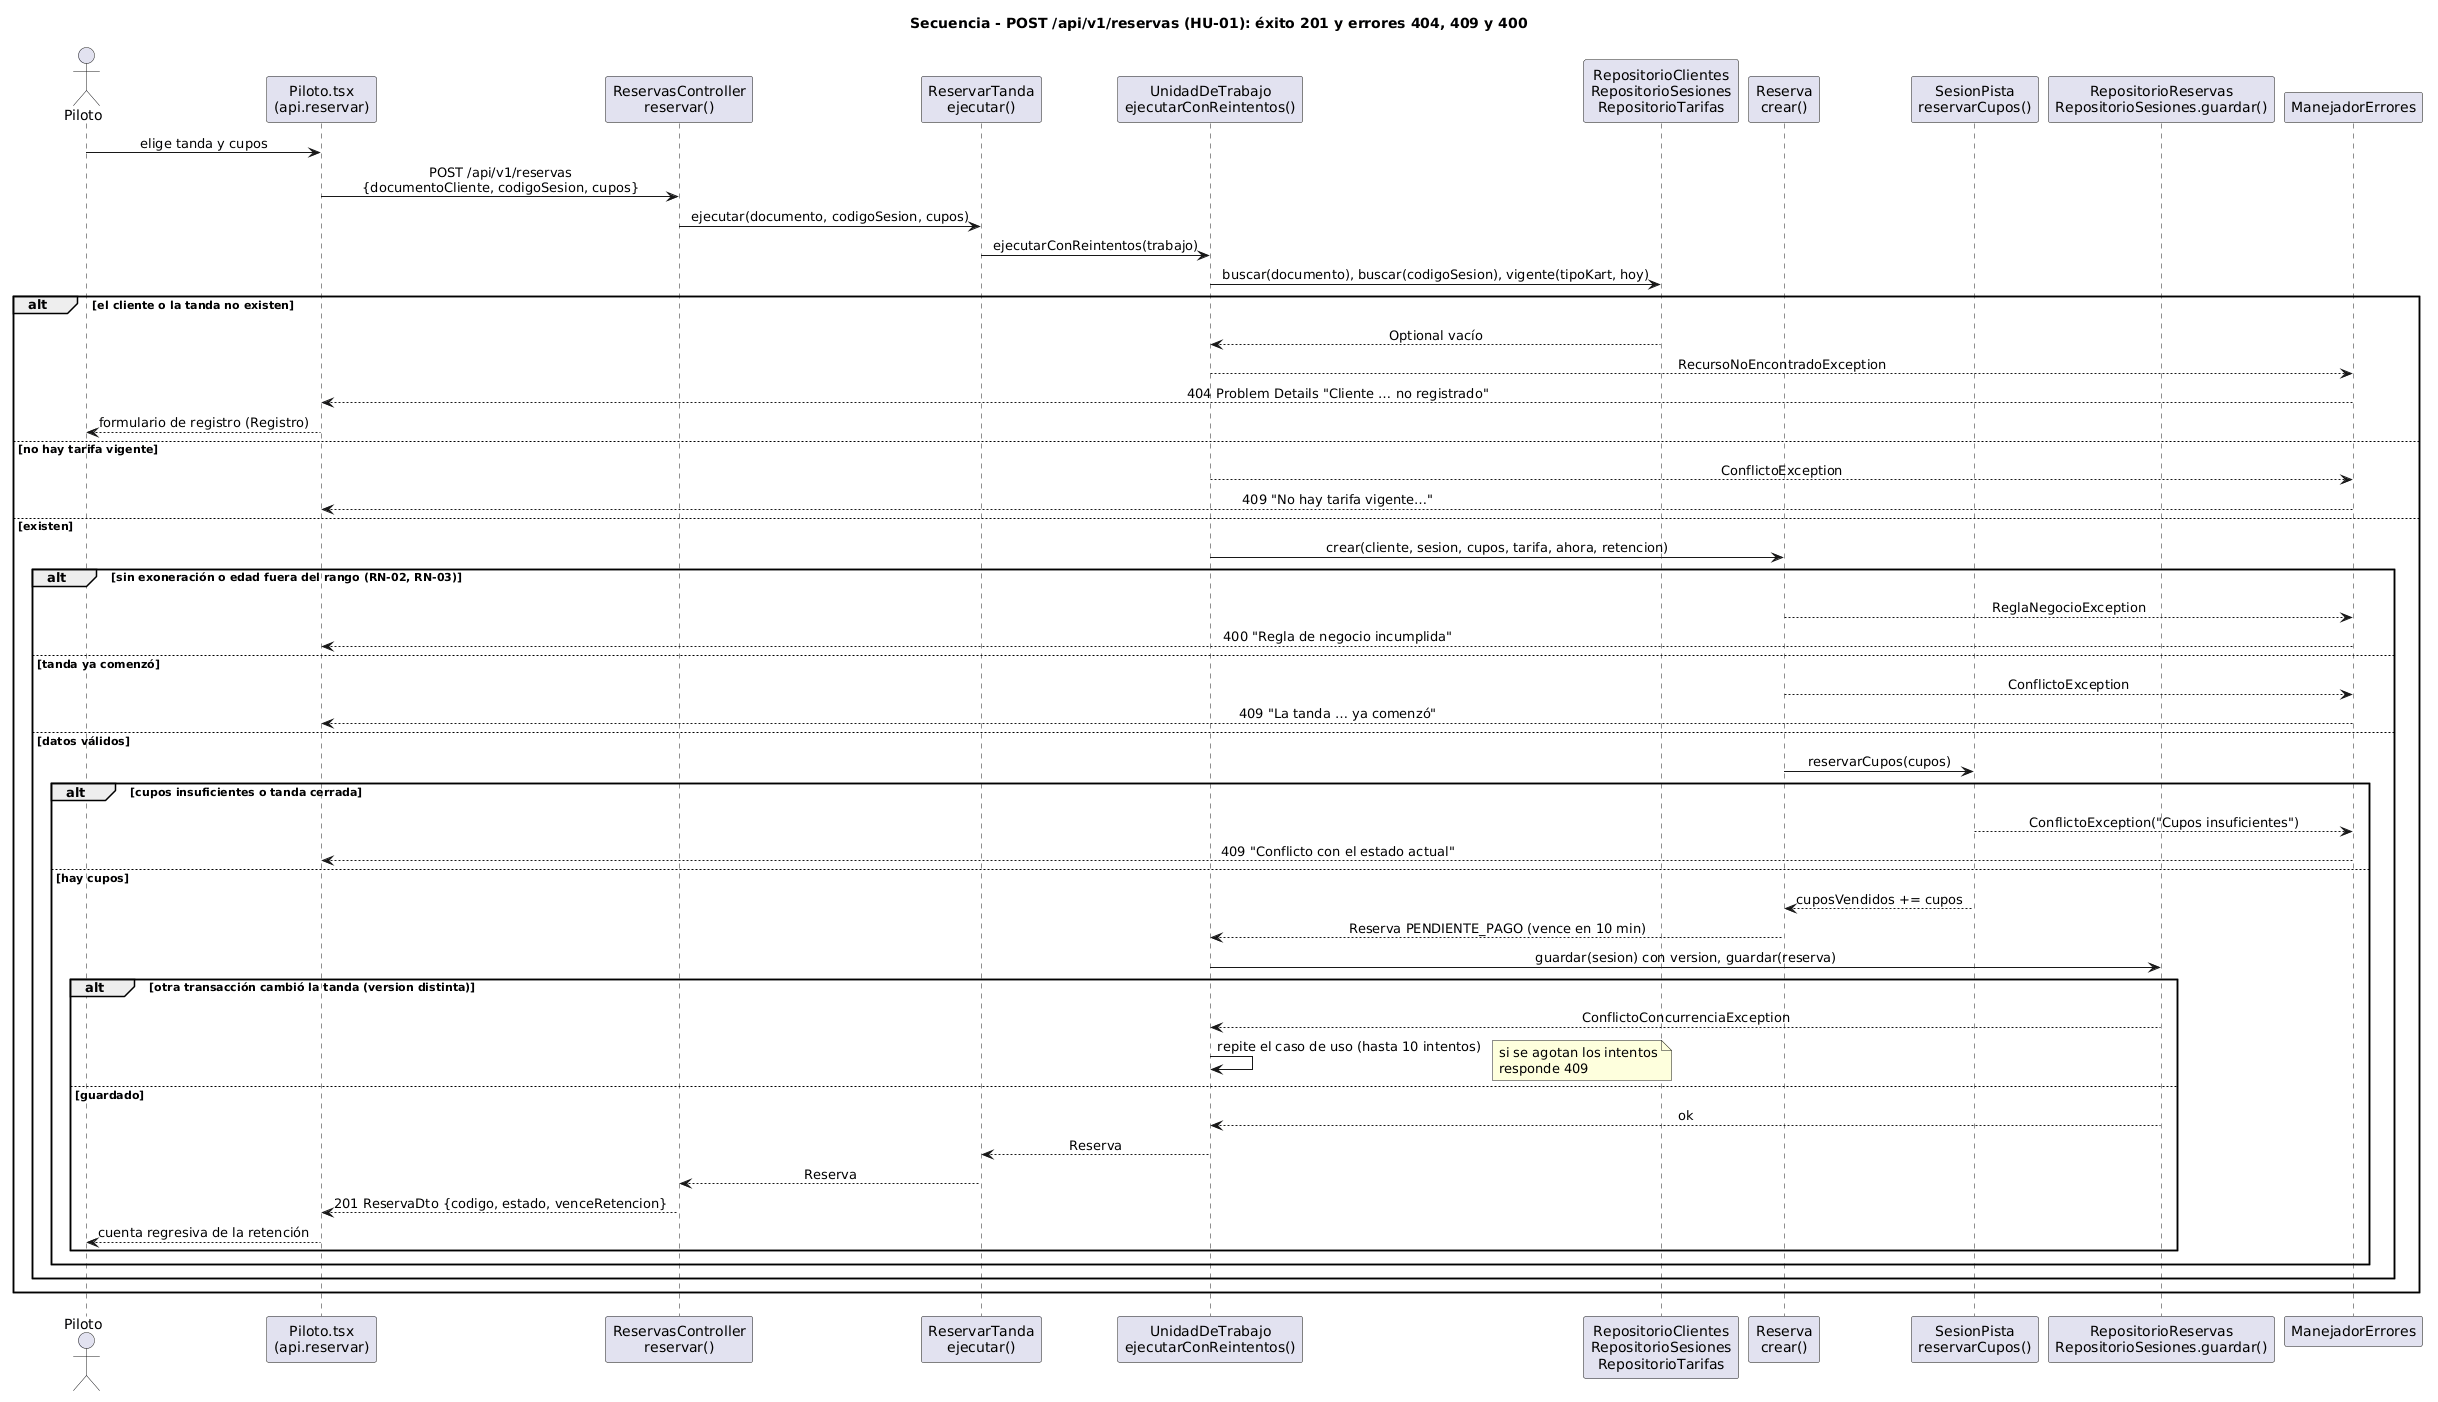

The diagram above was rendered by PlantUML. Its source (embedded in the PNG):
@startuml
skinparam shadowing false
skinparam defaultFontName Arial
skinparam sequenceMessageAlign center
title Secuencia - POST /api/v1/reservas (HU-01): éxito 201 y errores 404, 409 y 400

actor "Piloto" as P
participant "Piloto.tsx\n(api.reservar)" as UI
participant "ReservasController\nreservar()" as C
participant "ReservarTanda\nejecutar()" as UC
participant "UnidadDeTrabajo\nejecutarConReintentos()" as UOW
participant "RepositorioClientes\nRepositorioSesiones\nRepositorioTarifas" as R1
participant "Reserva\ncrear()" as RES
participant "SesionPista\nreservarCupos()" as S
participant "RepositorioReservas\nRepositorioSesiones.guardar()" as R2
participant "ManejadorErrores" as E

P -> UI : elige tanda y cupos
UI -> C : POST /api/v1/reservas\n{documentoCliente, codigoSesion, cupos}
C -> UC : ejecutar(documento, codigoSesion, cupos)
UC -> UOW : ejecutarConReintentos(trabajo)
UOW -> R1 : buscar(documento), buscar(codigoSesion), vigente(tipoKart, hoy)

alt el cliente o la tanda no existen
  R1 --> UOW : Optional vacío
  UOW --> E : RecursoNoEncontradoException
  E --> UI : 404 Problem Details "Cliente … no registrado"
  UI --> P : formulario de registro (Registro)
else no hay tarifa vigente
  UOW --> E : ConflictoException
  E --> UI : 409 "No hay tarifa vigente…"
else existen
  UOW -> RES : crear(cliente, sesion, cupos, tarifa, ahora, retencion)
  alt sin exoneración o edad fuera del rango (RN-02, RN-03)
    RES --> E : ReglaNegocioException
    E --> UI : 400 "Regla de negocio incumplida"
  else tanda ya comenzó
    RES --> E : ConflictoException
    E --> UI : 409 "La tanda … ya comenzó"
  else datos válidos
    RES -> S : reservarCupos(cupos)
    alt cupos insuficientes o tanda cerrada
      S --> E : ConflictoException("Cupos insuficientes")
      E --> UI : 409 "Conflicto con el estado actual"
    else hay cupos
      S --> RES : cuposVendidos += cupos
      RES --> UOW : Reserva PENDIENTE_PAGO (vence en 10 min)
      UOW -> R2 : guardar(sesion) con version, guardar(reserva)
      alt otra transacción cambió la tanda (version distinta)
        R2 --> UOW : ConflictoConcurrenciaException
        UOW -> UOW : repite el caso de uso (hasta 10 intentos)
        note right: si se agotan los intentos\nresponde 409
      else guardado
        R2 --> UOW : ok
        UOW --> UC : Reserva
        UC --> C : Reserva
        C --> UI : 201 ReservaDto {codigo, estado, venceRetencion}
        UI --> P : cuenta regresiva de la retención
      end
    end
  end
end
@enduml